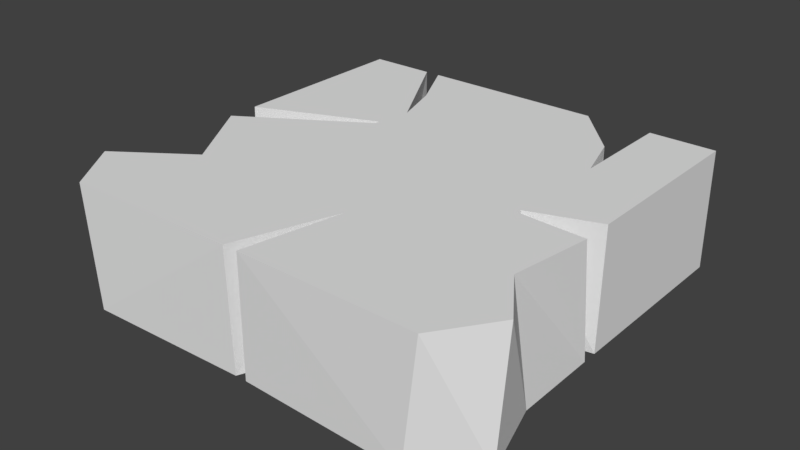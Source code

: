# Source: brokenPlatform.blend  (saved by Blender 2.79.0; exported with 4.5.12 LTS)
import bpy
from mathutils import Matrix  # noqa: F401  (used for matrix-valued properties, if any)

bpy.ops.wm.read_factory_settings(use_empty=True)
scene = bpy.context.scene
scene.name = 'Scene'

# ---- collections
col_collection_1 = bpy.data.collections.new('Collection 1'); scene.collection.children.link(col_collection_1)

# ---- materials (node trees are filled in below, after node groups)
mat_material = bpy.data.materials.new('Material')
mat_material.alpha_threshold = 0.0
mat_material.use_transparent_shadow = False
mat_material.roughness = 0.5
mat_material.line_color = (0.0, 0.0, 0.0, 1.0)

# ---- material node trees

# ---- world
world_world = bpy.data.worlds.new('World'); scene.world = world_world
world_world.color = (0.05088, 0.05088, 0.05088)
world_world.use_sun_shadow = False
world_world.sun_shadow_jitter_overblur = 0.0
world_world.cycles.sampling_method = 'MANUAL'

# ---- meshes
me_cube = bpy.data.meshes.new('Cube')
me_cube.from_pydata([(1.0, 1.0, -1.0), (1.115, -0.8384, -1.0), (1.0, 1.0, 1.0), (1.114, -0.7665, 1.0), (1.0, 0.03834, -1.0), (1.0, -0.03834, -1.0), (1.0, 0.05136, 1.0), (1.0, -0.1066, 1.0), (0.6667, 1.0, -1.0), (0.3333, 1.0, -1.0), (0.8581, -1.051, -1.0), (0.02959, -1.025, -1.0), (0.6667, 1.0, 1.0), (0.3333, 1.0, 1.0), (0.9232, -1.04, 1.0), (0.03852, -1.031, 1.0), (0.6667, -0.02189, -1.0), (0.6667, -0.04375, -1.0), (0.3333, -0.3333, -1.0), (0.6667, -0.06275, 1.0), (0.6667, -0.08867, 1.0), (1.0, 0.5192, -1.0), (1.0, 0.5257, 1.0), (0.6667, 0.4686, 1.0), (0.589, 0.7199, 1.0), (0.6667, 0.4891, -1.0), (0.6231, 0.6667, -1.0), (1.002, -0.4683, -1.0), (0.9412, -0.5113, 1.0), (0.5529, -0.6832, -1.0), (0.2044, -0.7981, -1.0), (-1.0, 1.0, -1.0), (-1.115, -0.8384, -1.0), (-1.0, 1.0, 1.0), (-1.114, -0.7665, 1.0), (0.0, 1.0, -1.0), (0.1858, -0.5125, -1.0), (0.0, 1.0, 1.0), (0.1347, -0.5364, 1.0), (-1.0, 0.03834, -1.0), (-1.0, -0.03834, -1.0), (-1.0, 0.05136, 1.0), (-1.0, -0.1066, 1.0), (0.0, -0.3333, -1.0), (0.0, 0.3333, -1.0), (-0.6667, 1.0, -1.0), (-0.59, 1.0, -1.0), (-0.8581, -1.051, -1.0), (-0.02959, -1.025, -1.0), (-0.6667, 1.0, 1.0), (-0.59, 1.0, 1.0), (-0.9232, -1.04, 1.0), (-0.03852, -1.031, 1.0), (-0.3986, 0.336, -1.0), (-0.3333, 0.3333, -1.0), (-0.3986, 0.3141, -1.0), (-0.2459, -0.3333, -1.0), (-0.3986, 0.2951, 1.0), (-0.3986, 0.2692, 1.0), (0.0, 0.6667, -1.0), (-1.0, 0.5192, -1.0), (-1.0, 0.5257, 1.0), (0.0, 0.5847, 1.0), (-0.368, 0.4686, 1.0), (-0.4478, 0.7199, 1.0), (-0.4344, 0.4891, -1.0), (-0.47, 0.6667, -1.0), (-0.8077, -0.4683, -1.0), (-0.7471, -0.5113, 1.0), (0.1858, -0.4579, -1.0), (-0.5529, -0.6832, -1.0), (-0.2471, -0.7731, -1.0), (-0.5493, -0.7797, 1.0)], [], [(27, 28, 3, 1), (13, 9, 35, 37), (11, 15, 38, 36), (30, 11, 36, 69), (21, 22, 6, 4), (22, 23, 19, 6), (25, 16, 17, 18, 43, 44, 59, 26), (21, 4, 16, 25), (27, 1, 10, 29), (29, 10, 11, 30), (1, 3, 14, 10), (10, 14, 15, 11), (2, 0, 8, 12), (17, 29, 30, 18), (20, 7, 5, 17), (19, 20, 17, 16), (19, 16, 4, 6), (0, 21, 25, 8), (2, 12, 23, 22), (0, 2, 22, 21), (13, 37, 62, 24), (9, 26, 59, 35), (5, 27, 29, 17), (18, 30, 69, 43), (5, 7, 28, 27), (26, 9, 13, 24), (25, 26, 24, 23), (25, 23, 12, 8), (67, 32, 34, 68), (50, 37, 35, 46), (48, 36, 38, 52), (71, 69, 36, 48), (66, 59, 44, 54), (54, 44, 43, 56), (60, 39, 41, 61), (61, 41, 57, 63), (53, 54, 56, 55), (60, 65, 53, 39), (65, 66, 54, 53), (67, 70, 47, 32), (70, 71, 48, 47), (68, 34, 51, 72), (32, 47, 51, 34), (47, 48, 52, 51), (33, 49, 45, 31), (55, 56, 71, 70), (58, 55, 40, 42), (57, 53, 55, 58), (57, 41, 39, 53), (42, 68, 72, 58), (31, 45, 65, 60), (38, 15, 14, 3, 28, 7, 20, 19, 23, 24, 62, 64, 63, 57, 58, 72, 51, 52), (33, 61, 63, 49), (31, 60, 61, 33), (50, 64, 62, 37), (46, 35, 59, 66), (40, 55, 70, 67), (56, 43, 69, 71), (40, 67, 68, 42), (66, 64, 50, 46), (65, 63, 64, 66), (65, 45, 49, 63)])
me_cube.materials.append(mat_material)
me_cube.use_remesh_preserve_volume = False
me_cube.use_remesh_preserve_attributes = False
me_cube.use_mirror_vertex_groups = False
me_cube.update()

# ---- objects
ob_broken = bpy.data.objects.new('Broken', me_cube)

# ---- transforms, parenting, visibility, modifiers, constraints
ob_broken.location = (0.0, 0.0, 0.0)
ob_broken.scale = (0.5, 0.5, 0.15)
ob_broken.lock_rotations_4d = False
ob_broken.empty_display_type = 'ARROWS'
ob_broken.lineart.crease_threshold = 0.0

# ---- collection membership
col_collection_1.objects.link(ob_broken)

# ---- scene / render settings (as saved in the file)
scene.frame_start = 1; scene.frame_end = 250; scene.frame_set(1)
scene.render.engine = 'BLENDER_EEVEE_NEXT'
scene.render.resolution_percentage = 50
scene.render.dither_intensity = 0.0
scene.cycles.use_denoising = False
scene.cycles.samples = 128
scene.cycles.sampling_pattern = 'TABULATED_SOBOL'
scene.cycles.light_sampling_threshold = 0.0
scene.cycles.use_adaptive_sampling = False
scene.cycles.use_light_tree = False
scene.cycles.blur_glossy = 0.0
scene.cycles.sample_clamp_indirect = 0.0
scene.view_settings.view_transform = 'Standard'
bpy.context.view_layer.update()

# ---- added for rendering (the .blend has no active camera and no usable light): camera, sun
cam_auto = bpy.data.cameras.new('AutoCamera')
cam_auto.lens = 50.0
cam_auto.sensor_width = 36.0
cam_auto.clip_end = 1000.0
ob_auto_camera = bpy.data.objects.new('AutoCamera', cam_auto)
scene.collection.objects.link(ob_auto_camera)
ob_auto_camera.location = (1.42867, -1.7272, 1.14294)
ob_auto_camera.rotation_euler = (1.09748, -7.21219e-08, 0.694738)
scene.camera = ob_auto_camera
light_auto_sun = bpy.data.lights.new('AutoSun', 'SUN')
light_auto_sun.energy = 3.0
light_auto_sun.angle = 0.0523599
ob_auto_sun = bpy.data.objects.new('AutoSun', light_auto_sun)
scene.collection.objects.link(ob_auto_sun)
ob_auto_sun.rotation_euler = (0.872665, 0.174533, 0.523599)
bpy.context.view_layer.update()
